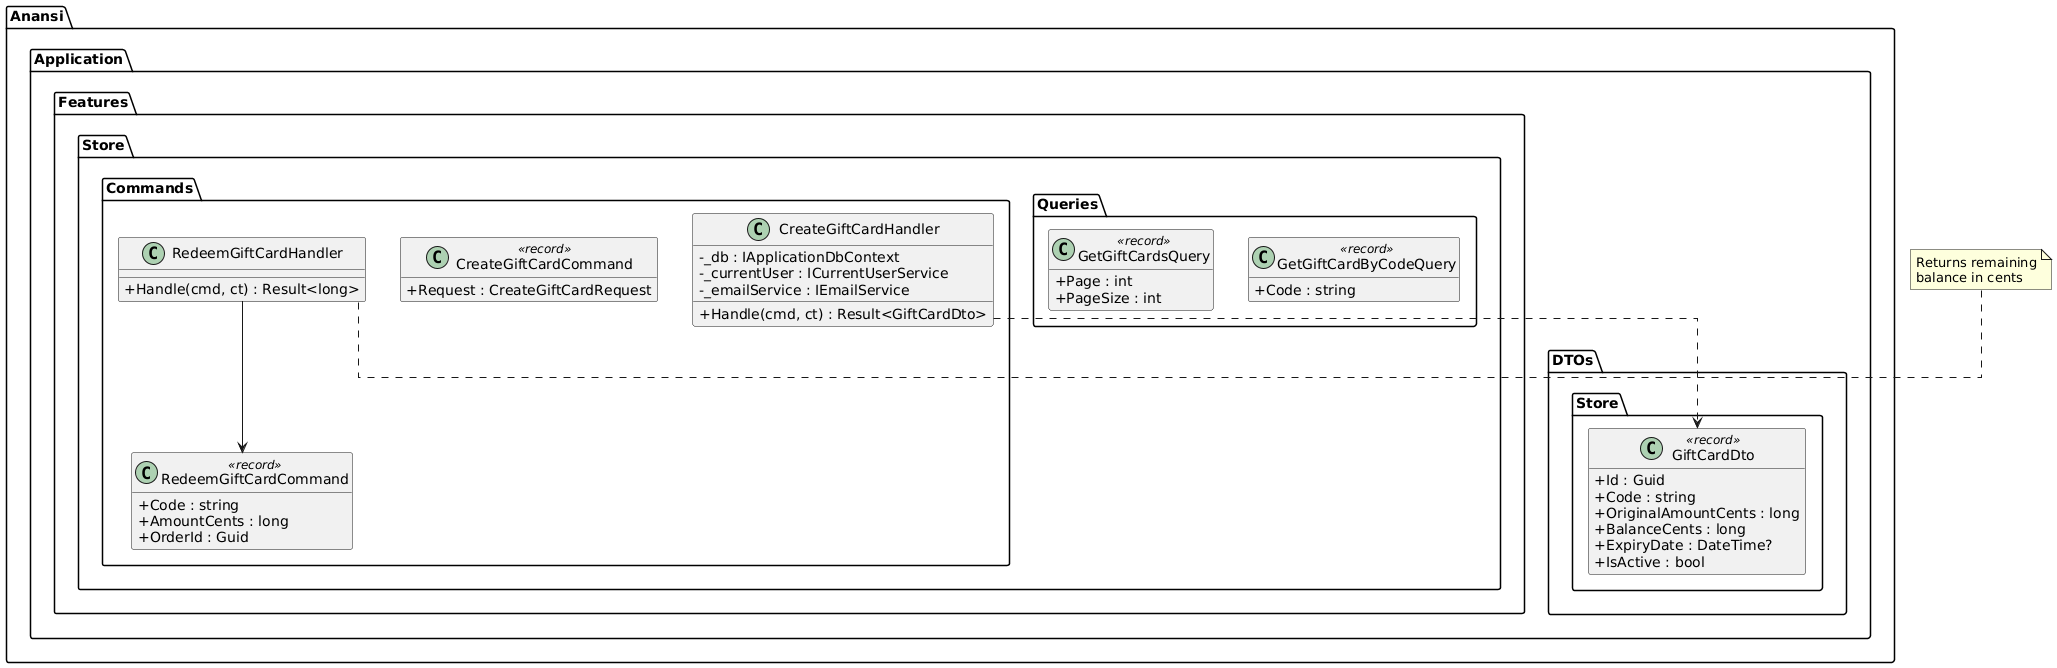

The diagram above was rendered by PlantUML. Its source (embedded in the PNG):
@startuml
skinparam classAttributeIconSize 0
skinparam linetype ortho
hide empty methods

package "Anansi.Application.Features.Store" {
  package "Commands" {
    class CreateGiftCardCommand <<record>> {
      +Request : CreateGiftCardRequest
    }
    class CreateGiftCardHandler {
      -_db : IApplicationDbContext
      -_currentUser : ICurrentUserService
      -_emailService : IEmailService
      +Handle(cmd, ct) : Result<GiftCardDto>
    }

    class RedeemGiftCardCommand <<record>> {
      +Code : string
      +AmountCents : long
      +OrderId : Guid
    }
    class RedeemGiftCardHandler {
      +Handle(cmd, ct) : Result<long>
    }
  }

  package "Queries" {
    class GetGiftCardsQuery <<record>> {
      +Page : int
      +PageSize : int
    }
    class GetGiftCardByCodeQuery <<record>> {
      +Code : string
    }
  }
}

package "Anansi.Application.DTOs.Store" {
  class GiftCardDto <<record>> {
    +Id : Guid
    +Code : string
    +OriginalAmountCents : long
    +BalanceCents : long
    +ExpiryDate : DateTime?
    +IsActive : bool
  }
}

CreateGiftCardHandler ..> GiftCardDto
RedeemGiftCardHandler --> RedeemGiftCardCommand

note right of RedeemGiftCardHandler
  Returns remaining
  balance in cents
end note

@enduml